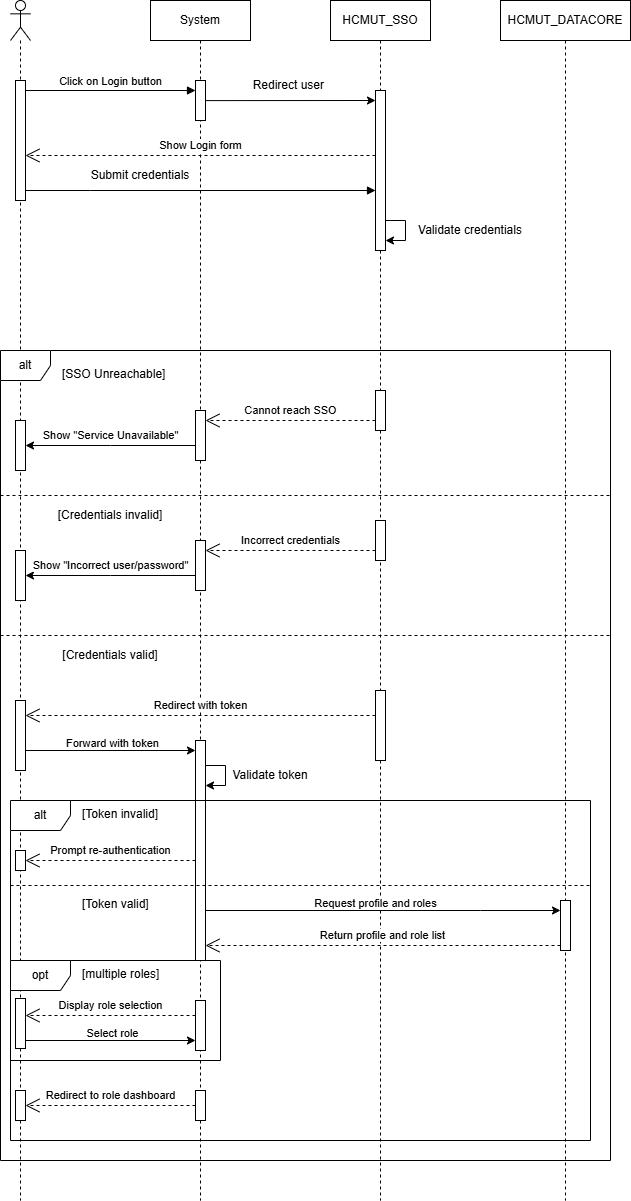

The diagram above was exported from draw.io. Its source (the exported page's mxGraphModel, read from the mxfile embedded in the PNG):
<mxGraphModel dx="1042" dy="527" grid="1" gridSize="10" guides="1" tooltips="1" connect="1" arrows="1" fold="1" page="1" pageScale="1" pageWidth="850" pageHeight="1100" math="0" shadow="0">
  <root>
    <mxCell id="0" />
    <mxCell id="1" parent="0" />
    <mxCell id="TiDen7jG_xW7G_JnAkSC-20" style="edgeStyle=orthogonalEdgeStyle;rounded=0;orthogonalLoop=1;jettySize=auto;html=1;exitX=1;exitY=0.5;exitDx=0;exitDy=0;entryX=1;entryY=0.5;entryDx=0;entryDy=0;" parent="1" edge="1">
      <mxGeometry relative="1" as="geometry">
        <Array as="points">
          <mxPoint x="1265" y="930" />
          <mxPoint x="1265" y="400" />
        </Array>
        <mxPoint x="1065" y="400" as="targetPoint" />
      </mxGeometry>
    </mxCell>
    <mxCell id="TiDen7jG_xW7G_JnAkSC-44" value="Click on Login button" style="html=1;verticalAlign=bottom;endArrow=block;edgeStyle=elbowEdgeStyle;elbow=vertical;curved=0;rounded=0;" parent="1" edge="1">
      <mxGeometry relative="1" as="geometry">
        <mxPoint x="855" y="130" as="sourcePoint" />
        <Array as="points">
          <mxPoint x="940" y="130" />
        </Array>
        <mxPoint x="1024.9999999999998" y="129.9999999999999" as="targetPoint" />
        <mxPoint as="offset" />
      </mxGeometry>
    </mxCell>
    <mxCell id="TiDen7jG_xW7G_JnAkSC-45" value="HCMUT_SSO" style="shape=umlLifeline;perimeter=lifelinePerimeter;whiteSpace=wrap;html=1;container=1;dropTarget=0;collapsible=0;recursiveResize=0;outlineConnect=0;portConstraint=eastwest;newEdgeStyle={&quot;edgeStyle&quot;:&quot;elbowEdgeStyle&quot;,&quot;elbow&quot;:&quot;vertical&quot;,&quot;curved&quot;:0,&quot;rounded&quot;:0};" parent="1" vertex="1">
      <mxGeometry x="1160" y="40" width="100" height="1200" as="geometry" />
    </mxCell>
    <mxCell id="TiDen7jG_xW7G_JnAkSC-46" value="" style="html=1;points=[[0,0,0,0,5],[0,1,0,0,-5],[1,0,0,0,5],[1,1,0,0,-5]];perimeter=orthogonalPerimeter;outlineConnect=0;targetShapes=umlLifeline;portConstraint=eastwest;newEdgeStyle={&quot;curved&quot;:0,&quot;rounded&quot;:0};" parent="TiDen7jG_xW7G_JnAkSC-45" vertex="1">
      <mxGeometry x="45" y="90" width="10" height="130" as="geometry" />
    </mxCell>
    <mxCell id="TiDen7jG_xW7G_JnAkSC-47" value="" style="html=1;points=[[0,0,0,0,5],[0,1,0,0,-5],[1,0,0,0,5],[1,1,0,0,-5]];perimeter=orthogonalPerimeter;outlineConnect=0;targetShapes=umlLifeline;portConstraint=eastwest;newEdgeStyle={&quot;curved&quot;:0,&quot;rounded&quot;:0};" parent="TiDen7jG_xW7G_JnAkSC-45" vertex="1">
      <mxGeometry x="45" y="390" width="10" height="40" as="geometry" />
    </mxCell>
    <mxCell id="TiDen7jG_xW7G_JnAkSC-48" value="" style="html=1;points=[[0,0,0,0,5],[0,1,0,0,-5],[1,0,0,0,5],[1,1,0,0,-5]];perimeter=orthogonalPerimeter;outlineConnect=0;targetShapes=umlLifeline;portConstraint=eastwest;newEdgeStyle={&quot;curved&quot;:0,&quot;rounded&quot;:0};" parent="TiDen7jG_xW7G_JnAkSC-45" vertex="1">
      <mxGeometry x="45" y="210" width="10" height="40" as="geometry" />
    </mxCell>
    <mxCell id="TiDen7jG_xW7G_JnAkSC-49" style="edgeStyle=orthogonalEdgeStyle;rounded=0;orthogonalLoop=1;jettySize=auto;html=1;curved=0;" parent="TiDen7jG_xW7G_JnAkSC-45" source="TiDen7jG_xW7G_JnAkSC-48" target="TiDen7jG_xW7G_JnAkSC-48" edge="1">
      <mxGeometry relative="1" as="geometry" />
    </mxCell>
    <mxCell id="TiDen7jG_xW7G_JnAkSC-50" value="" style="html=1;points=[[0,0,0,0,5],[0,1,0,0,-5],[1,0,0,0,5],[1,1,0,0,-5]];perimeter=orthogonalPerimeter;outlineConnect=0;targetShapes=umlLifeline;portConstraint=eastwest;newEdgeStyle={&quot;curved&quot;:0,&quot;rounded&quot;:0};" parent="TiDen7jG_xW7G_JnAkSC-45" vertex="1">
      <mxGeometry x="45" y="520" width="10" height="40" as="geometry" />
    </mxCell>
    <mxCell id="TiDen7jG_xW7G_JnAkSC-51" value="" style="html=1;points=[[0,0,0,0,5],[0,1,0,0,-5],[1,0,0,0,5],[1,1,0,0,-5]];perimeter=orthogonalPerimeter;outlineConnect=0;targetShapes=umlLifeline;portConstraint=eastwest;newEdgeStyle={&quot;curved&quot;:0,&quot;rounded&quot;:0};" parent="TiDen7jG_xW7G_JnAkSC-45" vertex="1">
      <mxGeometry x="45" y="90" width="10" height="160" as="geometry" />
    </mxCell>
    <mxCell id="TiDen7jG_xW7G_JnAkSC-52" value="HCMUT_DATACORE" style="shape=umlLifeline;perimeter=lifelinePerimeter;whiteSpace=wrap;html=1;container=1;dropTarget=0;collapsible=0;recursiveResize=0;outlineConnect=0;portConstraint=eastwest;newEdgeStyle={&quot;edgeStyle&quot;:&quot;elbowEdgeStyle&quot;,&quot;elbow&quot;:&quot;vertical&quot;,&quot;curved&quot;:0,&quot;rounded&quot;:0};" parent="1" vertex="1">
      <mxGeometry x="1330" y="40" width="130" height="1200" as="geometry" />
    </mxCell>
    <mxCell id="TiDen7jG_xW7G_JnAkSC-53" value="" style="shape=umlLifeline;perimeter=lifelinePerimeter;whiteSpace=wrap;html=1;container=1;dropTarget=0;collapsible=0;recursiveResize=0;outlineConnect=0;portConstraint=eastwest;newEdgeStyle={&quot;curved&quot;:0,&quot;rounded&quot;:0};participant=umlActor;" parent="1" vertex="1">
      <mxGeometry x="840" y="40" width="20" height="1200" as="geometry" />
    </mxCell>
    <mxCell id="TiDen7jG_xW7G_JnAkSC-54" value="" style="html=1;points=[[0,0,0,0,5],[0,1,0,0,-5],[1,0,0,0,5],[1,1,0,0,-5]];perimeter=orthogonalPerimeter;outlineConnect=0;targetShapes=umlLifeline;portConstraint=eastwest;newEdgeStyle={&quot;curved&quot;:0,&quot;rounded&quot;:0};" parent="TiDen7jG_xW7G_JnAkSC-53" vertex="1">
      <mxGeometry x="5" y="80" width="10" height="120" as="geometry" />
    </mxCell>
    <mxCell id="TiDen7jG_xW7G_JnAkSC-55" value="" style="html=1;points=[[0,0,0,0,5],[0,1,0,0,-5],[1,0,0,0,5],[1,1,0,0,-5]];perimeter=orthogonalPerimeter;outlineConnect=0;targetShapes=umlLifeline;portConstraint=eastwest;newEdgeStyle={&quot;curved&quot;:0,&quot;rounded&quot;:0};" parent="TiDen7jG_xW7G_JnAkSC-53" vertex="1">
      <mxGeometry x="5" y="420" width="10" height="50" as="geometry" />
    </mxCell>
    <mxCell id="TiDen7jG_xW7G_JnAkSC-56" value="" style="html=1;points=[[0,0,0,0,5],[0,1,0,0,-5],[1,0,0,0,5],[1,1,0,0,-5]];perimeter=orthogonalPerimeter;outlineConnect=0;targetShapes=umlLifeline;portConstraint=eastwest;newEdgeStyle={&quot;curved&quot;:0,&quot;rounded&quot;:0};" parent="TiDen7jG_xW7G_JnAkSC-53" vertex="1">
      <mxGeometry x="5" y="998" width="10" height="50" as="geometry" />
    </mxCell>
    <mxCell id="TiDen7jG_xW7G_JnAkSC-57" value="" style="html=1;points=[[0,0,0,0,5],[0,1,0,0,-5],[1,0,0,0,5],[1,1,0,0,-5]];perimeter=orthogonalPerimeter;outlineConnect=0;targetShapes=umlLifeline;portConstraint=eastwest;newEdgeStyle={&quot;curved&quot;:0,&quot;rounded&quot;:0};" parent="TiDen7jG_xW7G_JnAkSC-53" vertex="1">
      <mxGeometry x="5" y="550" width="10" height="50" as="geometry" />
    </mxCell>
    <mxCell id="TiDen7jG_xW7G_JnAkSC-58" value="" style="html=1;points=[[0,0,0,0,5],[0,1,0,0,-5],[1,0,0,0,5],[1,1,0,0,-5]];perimeter=orthogonalPerimeter;outlineConnect=0;targetShapes=umlLifeline;portConstraint=eastwest;newEdgeStyle={&quot;curved&quot;:0,&quot;rounded&quot;:0};" parent="TiDen7jG_xW7G_JnAkSC-53" vertex="1">
      <mxGeometry x="5" y="700" width="10" height="70" as="geometry" />
    </mxCell>
    <mxCell id="TiDen7jG_xW7G_JnAkSC-59" value="alt" style="shape=umlFrame;whiteSpace=wrap;html=1;pointerEvents=0;recursiveResize=0;container=1;collapsible=0;width=50;height=30;" parent="1" vertex="1">
      <mxGeometry x="830" y="390" width="610" height="810" as="geometry" />
    </mxCell>
    <mxCell id="TiDen7jG_xW7G_JnAkSC-60" value="[SSO Unreachable]" style="text;html=1;" parent="TiDen7jG_xW7G_JnAkSC-59" vertex="1">
      <mxGeometry width="100" height="20" relative="1" as="geometry">
        <mxPoint x="60" y="10" as="offset" />
      </mxGeometry>
    </mxCell>
    <mxCell id="TiDen7jG_xW7G_JnAkSC-61" value="" style="line;strokeWidth=1;dashed=1;labelPosition=center;verticalLabelPosition=bottom;align=left;verticalAlign=top;spacingLeft=20;spacingTop=15;html=1;whiteSpace=wrap;" parent="TiDen7jG_xW7G_JnAkSC-59" vertex="1">
      <mxGeometry y="140" width="610" height="10" as="geometry" />
    </mxCell>
    <mxCell id="TiDen7jG_xW7G_JnAkSC-62" value="System" style="shape=umlLifeline;perimeter=lifelinePerimeter;whiteSpace=wrap;html=1;container=0;dropTarget=0;collapsible=0;recursiveResize=0;outlineConnect=0;portConstraint=eastwest;newEdgeStyle={&quot;edgeStyle&quot;:&quot;elbowEdgeStyle&quot;,&quot;elbow&quot;:&quot;vertical&quot;,&quot;curved&quot;:0,&quot;rounded&quot;:0};" parent="TiDen7jG_xW7G_JnAkSC-59" vertex="1">
      <mxGeometry x="150" y="-350" width="100" height="1200" as="geometry" />
    </mxCell>
    <mxCell id="TiDen7jG_xW7G_JnAkSC-63" value="" style="html=1;points=[];perimeter=orthogonalPerimeter;outlineConnect=0;targetShapes=umlLifeline;portConstraint=eastwest;newEdgeStyle={&quot;edgeStyle&quot;:&quot;elbowEdgeStyle&quot;,&quot;elbow&quot;:&quot;vertical&quot;,&quot;curved&quot;:0,&quot;rounded&quot;:0};" parent="TiDen7jG_xW7G_JnAkSC-62" vertex="1">
      <mxGeometry x="45" y="80" width="10" height="40" as="geometry" />
    </mxCell>
    <mxCell id="TiDen7jG_xW7G_JnAkSC-64" value="" style="html=1;points=[[0,0,0,0,5],[0,1,0,0,-5],[1,0,0,0,5],[1,1,0,0,-5]];perimeter=orthogonalPerimeter;outlineConnect=0;targetShapes=umlLifeline;portConstraint=eastwest;newEdgeStyle={&quot;curved&quot;:0,&quot;rounded&quot;:0};" parent="TiDen7jG_xW7G_JnAkSC-62" vertex="1">
      <mxGeometry x="45" y="540" width="10" height="40" as="geometry" />
    </mxCell>
    <mxCell id="TiDen7jG_xW7G_JnAkSC-65" value="" style="html=1;points=[[0,0,0,0,5],[0,1,0,0,-5],[1,0,0,0,5],[1,1,0,0,-5]];perimeter=orthogonalPerimeter;outlineConnect=0;targetShapes=umlLifeline;portConstraint=eastwest;newEdgeStyle={&quot;curved&quot;:0,&quot;rounded&quot;:0};" parent="TiDen7jG_xW7G_JnAkSC-62" vertex="1">
      <mxGeometry x="45" y="1000" width="10" height="50" as="geometry" />
    </mxCell>
    <mxCell id="TiDen7jG_xW7G_JnAkSC-66" value="" style="html=1;points=[[0,0,0,0,5],[0,1,0,0,-5],[1,0,0,0,5],[1,1,0,0,-5]];perimeter=orthogonalPerimeter;outlineConnect=0;targetShapes=umlLifeline;portConstraint=eastwest;newEdgeStyle={&quot;curved&quot;:0,&quot;rounded&quot;:0};" parent="TiDen7jG_xW7G_JnAkSC-62" vertex="1">
      <mxGeometry x="45" y="410" width="10" height="50" as="geometry" />
    </mxCell>
    <mxCell id="TiDen7jG_xW7G_JnAkSC-67" value="" style="html=1;points=[[0,0,0,0,5],[0,1,0,0,-5],[1,0,0,0,5],[1,1,0,0,-5]];perimeter=orthogonalPerimeter;outlineConnect=0;targetShapes=umlLifeline;portConstraint=eastwest;newEdgeStyle={&quot;curved&quot;:0,&quot;rounded&quot;:0};" parent="TiDen7jG_xW7G_JnAkSC-62" vertex="1">
      <mxGeometry x="45" y="540" width="10" height="50" as="geometry" />
    </mxCell>
    <mxCell id="TiDen7jG_xW7G_JnAkSC-68" value="Show &quot;Incorrect user/password&quot;" style="edgeStyle=orthogonalEdgeStyle;rounded=0;orthogonalLoop=1;jettySize=auto;html=1;curved=0;" parent="TiDen7jG_xW7G_JnAkSC-62" source="TiDen7jG_xW7G_JnAkSC-67" edge="1">
      <mxGeometry x="-0.002" y="-10" relative="1" as="geometry">
        <Array as="points">
          <mxPoint x="-40" y="575" />
          <mxPoint x="-40" y="575" />
        </Array>
        <mxPoint as="offset" />
        <mxPoint x="-125" y="575" as="targetPoint" />
      </mxGeometry>
    </mxCell>
    <mxCell id="TiDen7jG_xW7G_JnAkSC-69" value="Incorrect credentials" style="endArrow=open;endSize=12;dashed=1;html=1;rounded=0;" parent="TiDen7jG_xW7G_JnAkSC-62" edge="1">
      <mxGeometry y="-10" width="160" relative="1" as="geometry">
        <mxPoint x="225" y="550" as="sourcePoint" />
        <mxPoint x="55" y="550" as="targetPoint" />
        <mxPoint as="offset" />
      </mxGeometry>
    </mxCell>
    <mxCell id="TiDen7jG_xW7G_JnAkSC-70" value="" style="html=1;points=[[0,0,0,0,5],[0,1,0,0,-5],[1,0,0,0,5],[1,1,0,0,-5]];perimeter=orthogonalPerimeter;outlineConnect=0;targetShapes=umlLifeline;portConstraint=eastwest;newEdgeStyle={&quot;curved&quot;:0,&quot;rounded&quot;:0};" parent="TiDen7jG_xW7G_JnAkSC-62" vertex="1">
      <mxGeometry x="45" y="740" width="10" height="70" as="geometry" />
    </mxCell>
    <mxCell id="TiDen7jG_xW7G_JnAkSC-71" style="edgeStyle=orthogonalEdgeStyle;rounded=0;orthogonalLoop=1;jettySize=auto;html=1;curved=0;" parent="TiDen7jG_xW7G_JnAkSC-62" source="TiDen7jG_xW7G_JnAkSC-70" target="TiDen7jG_xW7G_JnAkSC-70" edge="1">
      <mxGeometry relative="1" as="geometry" />
    </mxCell>
    <mxCell id="TiDen7jG_xW7G_JnAkSC-72" value="" style="html=1;points=[[0,0,0,0,5],[0,1,0,0,-5],[1,0,0,0,5],[1,1,0,0,-5]];perimeter=orthogonalPerimeter;outlineConnect=0;targetShapes=umlLifeline;portConstraint=eastwest;newEdgeStyle={&quot;curved&quot;:0,&quot;rounded&quot;:0};" parent="TiDen7jG_xW7G_JnAkSC-62" vertex="1">
      <mxGeometry x="45" y="800" width="10" height="160" as="geometry" />
    </mxCell>
    <mxCell id="TiDen7jG_xW7G_JnAkSC-73" value="" style="line;strokeWidth=1;dashed=1;labelPosition=center;verticalLabelPosition=bottom;align=left;verticalAlign=top;spacingLeft=20;spacingTop=15;html=1;whiteSpace=wrap;" parent="TiDen7jG_xW7G_JnAkSC-59" vertex="1">
      <mxGeometry y="280" width="610" height="10" as="geometry" />
    </mxCell>
    <mxCell id="TiDen7jG_xW7G_JnAkSC-74" value="Submit credentials" style="text;html=1;whiteSpace=wrap;strokeColor=none;fillColor=none;align=center;verticalAlign=middle;rounded=0;" parent="TiDen7jG_xW7G_JnAkSC-59" vertex="1">
      <mxGeometry x="80" y="-190" width="120" height="30" as="geometry" />
    </mxCell>
    <mxCell id="TiDen7jG_xW7G_JnAkSC-75" value="[Credentials invalid]" style="text;html=1;whiteSpace=wrap;strokeColor=none;fillColor=none;align=center;verticalAlign=middle;rounded=0;" parent="TiDen7jG_xW7G_JnAkSC-59" vertex="1">
      <mxGeometry x="50" y="150" width="120" height="30" as="geometry" />
    </mxCell>
    <mxCell id="TiDen7jG_xW7G_JnAkSC-76" value="[Credentials valid]" style="text;html=1;whiteSpace=wrap;strokeColor=none;fillColor=none;align=center;verticalAlign=middle;rounded=0;" parent="TiDen7jG_xW7G_JnAkSC-59" vertex="1">
      <mxGeometry x="50" y="290" width="120" height="30" as="geometry" />
    </mxCell>
    <mxCell id="TiDen7jG_xW7G_JnAkSC-77" value="" style="html=1;points=[[0,0,0,0,5],[0,1,0,0,-5],[1,0,0,0,5],[1,1,0,0,-5]];perimeter=orthogonalPerimeter;outlineConnect=0;targetShapes=umlLifeline;portConstraint=eastwest;newEdgeStyle={&quot;curved&quot;:0,&quot;rounded&quot;:0};" parent="TiDen7jG_xW7G_JnAkSC-59" vertex="1">
      <mxGeometry x="375" y="340" width="10" height="70" as="geometry" />
    </mxCell>
    <mxCell id="TiDen7jG_xW7G_JnAkSC-78" value="Validate token" style="text;html=1;whiteSpace=wrap;strokeColor=none;fillColor=none;align=center;verticalAlign=middle;rounded=0;" parent="TiDen7jG_xW7G_JnAkSC-59" vertex="1">
      <mxGeometry x="210" y="410" width="120" height="30" as="geometry" />
    </mxCell>
    <mxCell id="TiDen7jG_xW7G_JnAkSC-79" value="Prompt re-authentication" style="endArrow=open;endSize=12;dashed=1;html=1;rounded=0;" parent="TiDen7jG_xW7G_JnAkSC-59" edge="1">
      <mxGeometry y="-10" width="160" relative="1" as="geometry">
        <mxPoint x="195" y="510" as="sourcePoint" />
        <mxPoint x="25" y="510" as="targetPoint" />
        <mxPoint as="offset" />
      </mxGeometry>
    </mxCell>
    <mxCell id="TiDen7jG_xW7G_JnAkSC-80" value="alt" style="shape=umlFrame;whiteSpace=wrap;html=1;pointerEvents=0;" parent="TiDen7jG_xW7G_JnAkSC-59" vertex="1">
      <mxGeometry x="10" y="450" width="580" height="340" as="geometry" />
    </mxCell>
    <mxCell id="TiDen7jG_xW7G_JnAkSC-81" value="[Token invalid]" style="text;html=1;" parent="TiDen7jG_xW7G_JnAkSC-59" vertex="1">
      <mxGeometry x="80" y="450" width="100" height="20" as="geometry" />
    </mxCell>
    <mxCell id="TiDen7jG_xW7G_JnAkSC-82" value="" style="line;strokeWidth=1;dashed=1;labelPosition=center;verticalLabelPosition=bottom;align=left;verticalAlign=top;spacingLeft=20;spacingTop=15;html=1;whiteSpace=wrap;" parent="TiDen7jG_xW7G_JnAkSC-59" vertex="1">
      <mxGeometry x="10" y="530" width="580" height="10" as="geometry" />
    </mxCell>
    <mxCell id="TiDen7jG_xW7G_JnAkSC-83" value="" style="html=1;points=[[0,0,0,0,5],[0,1,0,0,-5],[1,0,0,0,5],[1,1,0,0,-5]];perimeter=orthogonalPerimeter;outlineConnect=0;targetShapes=umlLifeline;portConstraint=eastwest;newEdgeStyle={&quot;curved&quot;:0,&quot;rounded&quot;:0};" parent="TiDen7jG_xW7G_JnAkSC-59" vertex="1">
      <mxGeometry x="560" y="550" width="10" height="50" as="geometry" />
    </mxCell>
    <mxCell id="TiDen7jG_xW7G_JnAkSC-84" style="edgeStyle=orthogonalEdgeStyle;rounded=0;orthogonalLoop=1;jettySize=auto;html=1;curved=0;" parent="TiDen7jG_xW7G_JnAkSC-59" edge="1">
      <mxGeometry relative="1" as="geometry">
        <mxPoint x="205" y="559.9999999999998" as="sourcePoint" />
        <mxPoint x="560" y="559.9999999999998" as="targetPoint" />
        <Array as="points">
          <mxPoint x="480" y="560" />
          <mxPoint x="480" y="560" />
        </Array>
      </mxGeometry>
    </mxCell>
    <mxCell id="TiDen7jG_xW7G_JnAkSC-85" value="Request profile and roles" style="edgeLabel;html=1;align=center;verticalAlign=middle;resizable=0;points=[];" parent="TiDen7jG_xW7G_JnAkSC-84" connectable="0" vertex="1">
      <mxGeometry x="-0.0471" y="8" relative="1" as="geometry">
        <mxPoint as="offset" />
      </mxGeometry>
    </mxCell>
    <mxCell id="TiDen7jG_xW7G_JnAkSC-86" value="Return profile and role list" style="endArrow=open;endSize=12;dashed=1;html=1;rounded=0;" parent="TiDen7jG_xW7G_JnAkSC-59" edge="1">
      <mxGeometry y="-10" width="160" relative="1" as="geometry">
        <mxPoint x="560" y="595.0000000000002" as="sourcePoint" />
        <mxPoint x="205" y="595.0000000000002" as="targetPoint" />
        <mxPoint as="offset" />
      </mxGeometry>
    </mxCell>
    <mxCell id="TiDen7jG_xW7G_JnAkSC-87" style="edgeStyle=orthogonalEdgeStyle;rounded=0;orthogonalLoop=1;jettySize=auto;html=1;curved=0;" parent="TiDen7jG_xW7G_JnAkSC-59" edge="1">
      <mxGeometry relative="1" as="geometry">
        <mxPoint x="25" y="680" as="sourcePoint" />
        <mxPoint x="195" y="690" as="targetPoint" />
        <Array as="points">
          <mxPoint x="25" y="690" />
        </Array>
      </mxGeometry>
    </mxCell>
    <mxCell id="TiDen7jG_xW7G_JnAkSC-88" value="Select role" style="edgeLabel;html=1;align=center;verticalAlign=middle;resizable=0;points=[];" parent="TiDen7jG_xW7G_JnAkSC-87" connectable="0" vertex="1">
      <mxGeometry x="0.0689" y="8" relative="1" as="geometry">
        <mxPoint as="offset" />
      </mxGeometry>
    </mxCell>
    <mxCell id="TiDen7jG_xW7G_JnAkSC-89" value="[Token valid]" style="text;html=1;" parent="TiDen7jG_xW7G_JnAkSC-59" vertex="1">
      <mxGeometry x="80" y="540" width="100" height="20" as="geometry" />
    </mxCell>
    <mxCell id="TiDen7jG_xW7G_JnAkSC-90" value="opt" style="shape=umlFrame;whiteSpace=wrap;html=1;pointerEvents=0;" parent="TiDen7jG_xW7G_JnAkSC-59" vertex="1">
      <mxGeometry x="10" y="610" width="210" height="100" as="geometry" />
    </mxCell>
    <mxCell id="TiDen7jG_xW7G_JnAkSC-91" value="[multiple roles]" style="text;html=1;" parent="TiDen7jG_xW7G_JnAkSC-59" vertex="1">
      <mxGeometry x="80" y="610" width="100" height="20" as="geometry" />
    </mxCell>
    <mxCell id="TiDen7jG_xW7G_JnAkSC-92" value="" style="html=1;points=[[0,0,0,0,5],[0,1,0,0,-5],[1,0,0,0,5],[1,1,0,0,-5]];perimeter=orthogonalPerimeter;outlineConnect=0;targetShapes=umlLifeline;portConstraint=eastwest;newEdgeStyle={&quot;curved&quot;:0,&quot;rounded&quot;:0};" parent="TiDen7jG_xW7G_JnAkSC-59" vertex="1">
      <mxGeometry x="195" y="740" width="10" height="30" as="geometry" />
    </mxCell>
    <mxCell id="TiDen7jG_xW7G_JnAkSC-93" value="" style="html=1;verticalAlign=bottom;endArrow=block;edgeStyle=elbowEdgeStyle;elbow=horizontal;curved=0;rounded=0;" parent="1" edge="1">
      <mxGeometry x="0.0084" relative="1" as="geometry">
        <mxPoint x="855" y="230" as="sourcePoint" />
        <Array as="points">
          <mxPoint x="920" y="230" />
        </Array>
        <mxPoint x="1205" y="230" as="targetPoint" />
        <mxPoint as="offset" />
      </mxGeometry>
    </mxCell>
    <mxCell id="TiDen7jG_xW7G_JnAkSC-94" value="Show &quot;Service Unavailable&quot;" style="edgeStyle=orthogonalEdgeStyle;rounded=0;orthogonalLoop=1;jettySize=auto;html=1;curved=0;" parent="1" source="TiDen7jG_xW7G_JnAkSC-66" target="TiDen7jG_xW7G_JnAkSC-55" edge="1">
      <mxGeometry x="-0.002" y="-10" relative="1" as="geometry">
        <Array as="points">
          <mxPoint x="940" y="485" />
          <mxPoint x="940" y="485" />
        </Array>
        <mxPoint as="offset" />
      </mxGeometry>
    </mxCell>
    <mxCell id="TiDen7jG_xW7G_JnAkSC-95" style="edgeStyle=elbowEdgeStyle;rounded=0;orthogonalLoop=1;jettySize=auto;html=1;elbow=vertical;curved=0;" parent="1" edge="1">
      <mxGeometry relative="1" as="geometry">
        <mxPoint x="1035" y="140.1034482758621" as="sourcePoint" />
        <mxPoint x="1205" y="140.1034482758621" as="targetPoint" />
      </mxGeometry>
    </mxCell>
    <mxCell id="TiDen7jG_xW7G_JnAkSC-96" value="Redirect user&amp;nbsp;" style="text;html=1;whiteSpace=wrap;strokeColor=none;fillColor=none;align=center;verticalAlign=middle;rounded=0;" parent="1" vertex="1">
      <mxGeometry x="1050" y="110" width="140" height="30" as="geometry" />
    </mxCell>
    <mxCell id="TiDen7jG_xW7G_JnAkSC-97" value="Cannot reach SSO" style="endArrow=open;endSize=12;dashed=1;html=1;rounded=0;" parent="1" edge="1">
      <mxGeometry y="-10" width="160" relative="1" as="geometry">
        <mxPoint x="1205" y="460" as="sourcePoint" />
        <mxPoint x="1035" y="460" as="targetPoint" />
        <mxPoint as="offset" />
      </mxGeometry>
    </mxCell>
    <mxCell id="TiDen7jG_xW7G_JnAkSC-98" value="Show Login form" style="endArrow=open;endSize=12;dashed=1;html=1;rounded=0;" parent="1" source="TiDen7jG_xW7G_JnAkSC-46" target="TiDen7jG_xW7G_JnAkSC-54" edge="1">
      <mxGeometry y="-10" width="160" relative="1" as="geometry">
        <mxPoint x="1230" y="180" as="sourcePoint" />
        <mxPoint x="1060" y="180" as="targetPoint" />
        <mxPoint as="offset" />
      </mxGeometry>
    </mxCell>
    <mxCell id="TiDen7jG_xW7G_JnAkSC-99" value="Validate credentials" style="text;html=1;whiteSpace=wrap;strokeColor=none;fillColor=none;align=center;verticalAlign=middle;rounded=0;" parent="1" vertex="1">
      <mxGeometry x="1240" y="255" width="120" height="30" as="geometry" />
    </mxCell>
    <mxCell id="TiDen7jG_xW7G_JnAkSC-100" value="Redirect with token" style="endArrow=open;endSize=12;dashed=1;html=1;rounded=0;" parent="1" edge="1">
      <mxGeometry y="-10" width="160" relative="1" as="geometry">
        <mxPoint x="1205" y="755" as="sourcePoint" />
        <mxPoint x="855" y="755" as="targetPoint" />
        <mxPoint as="offset" />
      </mxGeometry>
    </mxCell>
    <mxCell id="TiDen7jG_xW7G_JnAkSC-101" style="edgeStyle=orthogonalEdgeStyle;rounded=0;orthogonalLoop=1;jettySize=auto;html=1;curved=0;" parent="1" edge="1">
      <mxGeometry relative="1" as="geometry">
        <mxPoint x="855" y="780" as="sourcePoint" />
        <mxPoint x="1025" y="790" as="targetPoint" />
        <Array as="points">
          <mxPoint x="855" y="790" />
        </Array>
      </mxGeometry>
    </mxCell>
    <mxCell id="TiDen7jG_xW7G_JnAkSC-102" value="Forward with token" style="edgeLabel;html=1;align=center;verticalAlign=middle;resizable=0;points=[];" parent="TiDen7jG_xW7G_JnAkSC-101" connectable="0" vertex="1">
      <mxGeometry x="0.0689" y="8" relative="1" as="geometry">
        <mxPoint as="offset" />
      </mxGeometry>
    </mxCell>
    <mxCell id="TiDen7jG_xW7G_JnAkSC-103" value="" style="html=1;points=[[0,0,0,0,5],[0,1,0,0,-5],[1,0,0,0,5],[1,1,0,0,-5]];perimeter=orthogonalPerimeter;outlineConnect=0;targetShapes=umlLifeline;portConstraint=eastwest;newEdgeStyle={&quot;curved&quot;:0,&quot;rounded&quot;:0};" parent="1" vertex="1">
      <mxGeometry x="845" y="890" width="10" height="20" as="geometry" />
    </mxCell>
    <mxCell id="TiDen7jG_xW7G_JnAkSC-104" value="Display role selection" style="endArrow=open;endSize=12;dashed=1;html=1;rounded=0;" parent="1" edge="1">
      <mxGeometry y="-10" width="160" relative="1" as="geometry">
        <mxPoint x="1025" y="1055.0000000000002" as="sourcePoint" />
        <mxPoint x="855" y="1055.0000000000002" as="targetPoint" />
        <mxPoint as="offset" />
      </mxGeometry>
    </mxCell>
    <mxCell id="TiDen7jG_xW7G_JnAkSC-105" value="" style="html=1;points=[[0,0,0,0,5],[0,1,0,0,-5],[1,0,0,0,5],[1,1,0,0,-5]];perimeter=orthogonalPerimeter;outlineConnect=0;targetShapes=umlLifeline;portConstraint=eastwest;newEdgeStyle={&quot;curved&quot;:0,&quot;rounded&quot;:0};" parent="1" vertex="1">
      <mxGeometry x="845" y="1130" width="10" height="30" as="geometry" />
    </mxCell>
    <mxCell id="TiDen7jG_xW7G_JnAkSC-106" value="Redirect to role dashboard" style="endArrow=open;endSize=12;dashed=1;html=1;rounded=0;" parent="1" edge="1">
      <mxGeometry y="-10" width="160" relative="1" as="geometry">
        <mxPoint x="1025" y="1145.0000000000002" as="sourcePoint" />
        <mxPoint x="855" y="1145.0000000000002" as="targetPoint" />
        <mxPoint as="offset" />
      </mxGeometry>
    </mxCell>
  </root>
</mxGraphModel>